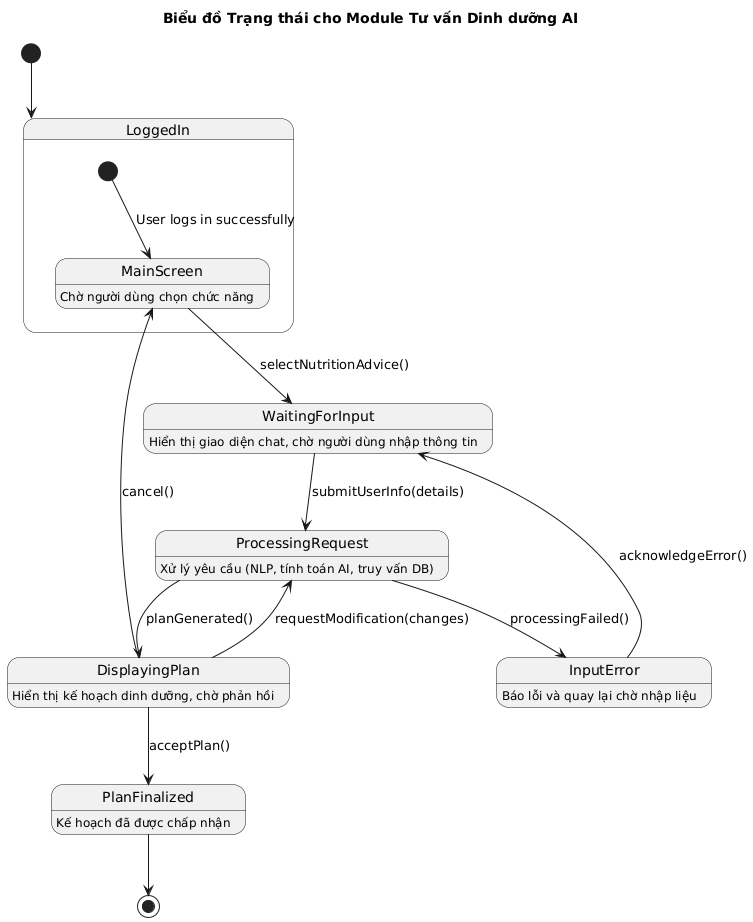

The diagram above was rendered by PlantUML. Its source (embedded in the PNG):
@startuml
title Biểu đồ Trạng thái cho Module Tư vấn Dinh dưỡng AI

[*] --> LoggedIn

state LoggedIn {
    [*] --> MainScreen : User logs in successfully
    MainScreen : Chờ người dùng chọn chức năng
}

MainScreen --> WaitingForInput : selectNutritionAdvice()

state WaitingForInput : Hiển thị giao diện chat, chờ người dùng nhập thông tin
WaitingForInput --> ProcessingRequest : submitUserInfo(details)

state ProcessingRequest : Xử lý yêu cầu (NLP, tính toán AI, truy vấn DB)
ProcessingRequest --> DisplayingPlan : planGenerated()
ProcessingRequest --> InputError : processingFailed()

InputError : Báo lỗi và quay lại chờ nhập liệu
InputError --> WaitingForInput : acknowledgeError()

state DisplayingPlan : Hiển thị kế hoạch dinh dưỡng, chờ phản hồi
DisplayingPlan --> ProcessingRequest : requestModification(changes)
DisplayingPlan --> PlanFinalized : acceptPlan()
DisplayingPlan --> MainScreen : cancel()

state PlanFinalized : Kế hoạch đã được chấp nhận
PlanFinalized --> [*]
@enduml